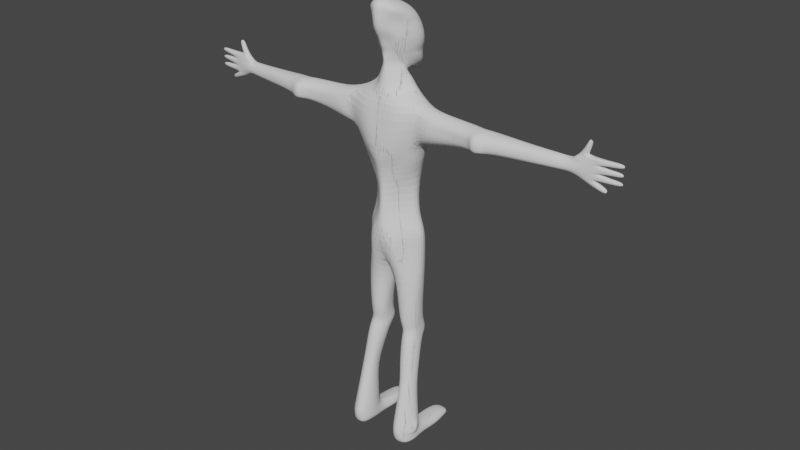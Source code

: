 # Source: cephalophage.blend  (saved by Blender 3.4.6; exported with 4.5.12 LTS)
import bpy
from mathutils import Matrix  # noqa: F401  (used for matrix-valued properties, if any)

bpy.ops.wm.read_factory_settings(use_empty=True)
scene = bpy.context.scene
scene.name = 'Scene'

# ---- collections
col_wip = bpy.data.collections.new('wip'); scene.collection.children.link(col_wip)
col_collection_2 = bpy.data.collections.new('Collection 2'); scene.collection.children.link(col_collection_2)

# ---- world
world_world = bpy.data.worlds.new('World'); scene.world = world_world
world_world.use_nodes = True; world_world.node_tree.nodes.clear()
_N = world_world.node_tree.nodes; _L = world_world.node_tree.links
n0 = _N.new('ShaderNodeOutputWorld'); n0.name = 'World Output'; n0.location = (300, 300)
n1 = _N.new('ShaderNodeBackground'); n1.name = 'Background'; n1.location = (10, 300)
n1.inputs[0].default_value = (0.05088, 0.05088, 0.05088, 1.0)
_L.new(n1.outputs[0], n0.inputs[0])
n0.is_active_output = True
world_world.color = (0.05088, 0.05088, 0.05088)
world_world.use_sun_shadow = False
world_world.sun_shadow_jitter_overblur = 0.0

# ---- meshes
me_plane = bpy.data.meshes.new('Plane')
me_plane.from_pydata([(0.6553, 0.251, 3.38), (0.6769, -0.2801, 3.459), (0.2809, -0.3084, 3.413), (0.3346, 0.2343, 3.357), (0.5168, 1.104, 3.725e-09), (0.8832, 1.104, 3.725e-09), (0.8273, 1.126, 0.1106), (0.5541, 1.113, 0.09639), (0.5349, 0.2, 9.516), (0.3756, -0.2939, 9.605), (0.5444, 0.4233, 10.87), (0.4436, -0.3285, 10.96), (0.4703, 0.1339, 11.42), (0.3579, -0.3679, 11.24), (0.241, -0.01294, 10.04), (0.2005, -0.2338, 10.21), (5.613, 0.07384, 8.497), (5.641, 0.006117, 8.481), (5.674, 0.01331, 8.56), (5.646, 0.08088, 8.578), (5.398, 0.07468, 8.904), (5.398, -0.07467, 8.904), (5.383, -0.07503, 9.093), (5.383, 0.07503, 9.093), (5.294, -0.07548, 9.244), (5.294, 0.07549, 9.244), (5.32, 0.08308, 8.759), (5.32, -0.08308, 8.759), (4.979, -0.0582, 9.243), (4.979, 0.0579, 9.241), (5.174, 0.0613, 9.263), (5.106, -0.05219, 9.409), (5.106, 0.05219, 9.409), (5.198, 0.05219, 9.359), (5.198, -0.05219, 9.359), (5.942, 0.07321, 9.156), (5.999, 0.0121, 9.156), (5.999, 0.0121, 9.244), (5.942, 0.07321, 9.244), (5.933, 0.07371, 8.956), (6.019, 0.01817, 8.956), (6.019, 0.01817, 9.044), (5.933, 0.07371, 9.044), (5.938, 0.07293, 8.758), (6.017, 0.01305, 8.758), (6.017, 0.01305, 8.842), (5.938, 0.07293, 8.842), (5.193, -0.04553, 9.593), (5.184, 0.04975, 9.567), (5.25, 0.05056, 9.536), (5.254, -0.04553, 9.571), (5.164, 0.05891, 8.658), (5.162, -0.05839, 8.664), (4.814, 0.07219, 8.815), (4.818, -0.1468, 8.827), (4.793, -0.1065, 9.078), (4.796, 0.09361, 9.074), (2.533, -0.05469, 8.824), (2.518, -0.5577, 8.816), (2.505, -0.5478, 9.166), (2.485, -0.03394, 9.218), (0.3655, 0.5276, 10.12), (0.3145, -0.2572, 10.45), (0.3907, 0.4149, 3.725e-09), (1.009, 0.4149, 3.725e-09), (0.9463, 0.4961, 0.26), (0.4604, 0.4725, 0.2699), (0.8871, -0.7814, 0.02344), (0.5083, -0.8109, 0.02838), (0.4795, -0.832, 0.3833), (0.896, -0.7767, 0.3859), (0.4338, 0.04025, 0.02638), (0.9662, 0.04025, 0.02638), (0.9255, 0.1359, 0.3167), (0.5527, 0.1112, 0.3385), (0.5416, -0.1332, 1.581), (0.4937, -0.5135, 1.694), (0.7976, -0.5219, 1.688), (0.7914, -0.1309, 1.583), (0.4633, 0.904, 0.01832), (0.9367, 0.904, 0.01832), (0.895, 0.9644, 0.2349), (0.4876, 0.9526, 0.2139), (0.4948, -0.1294, 0.4519), (5.982, 0.05078, 8.747), (0.8633, -0.0584, 7.931), (0.941, -0.2402, 0.3779), (0.3665, 0.1959, 2.846), (0.3597, -0.3275, 2.892), (0.7214, -0.3257, 2.918), (0.6827, 0.2001, 2.869), (-2.314e-08, 0.5293, 5.264), (2.314e-08, -0.5293, 5.264), (0.4909, -0.314, 5.522), (0.6693, 0.3237, 5.522), (1.311, 0.1348, 8.618), (1.156, -0.5537, 8.611), (1.066, -0.5263, 9.359), (1.193, 0.05035, 9.189), (4.554, 0.06433, 8.831), (4.551, -0.211, 8.821), (4.547, -0.166, 9.078), (4.518, 0.06361, 9.085), (5.646, 0.05268, 9.138), (5.646, -0.05268, 9.138), (5.642, -0.05268, 9.243), (5.642, 0.05268, 9.243), (5.646, 0.04995, 8.757), (5.646, -0.04995, 8.757), (5.649, -0.04995, 8.857), (5.649, 0.04995, 8.857), (5.064, -0.05845, 9.338), (5.068, 0.05281, 9.338), (5.154, 0.04615, 9.288), (5.153, -0.05897, 9.299), (5.638, 0.05004, 8.95), (5.638, -0.05004, 8.95), (5.638, -0.05004, 9.05), (5.638, 0.05004, 9.05), (5.152, -0.04544, 9.52), (5.152, 0.04544, 9.52), (5.238, 0.04544, 9.49), (5.238, -0.04544, 9.49), (0.9004, 0.2171, 8.564), (0.8645, -0.4674, 8.493), (0.7326, 0.324, 8.327), (0.7765, -0.412, 7.997), (5.195, -0.05353, 9.267), (3.122e-08, -0.7141, 7.739), (-3.473e-08, 0.7944, 8.254), (2.69e-08, -0.6155, 9.661), (-1.451e-08, 0.3319, 9.547), (-3.953e-08, 0.9044, 8.905), (2.854e-08, -0.6528, 9.381), (3.699e-08, -0.8461, 8.107), (3.433e-08, -0.7853, 11.28), (-9.274e-09, 0.2122, 11.58), (3.211e-08, -0.7346, 11.02), (2.165e-08, -0.4953, 10.48), (-2.46e-08, 0.5628, 11.18), (-3.356e-08, 0.7678, 9.933), (2.148e-08, -0.4913, 10.23), (-4.297e-09, 0.09829, 10.02), (2.925, -0.5258, 8.834), (2.922, -0.1121, 8.789), (2.89, -0.5296, 9.157), (2.859, -0.0229, 9.218), (2.607, -0.6482, 8.864), (2.602, -0.6563, 9.118), (2.82, -0.6182, 8.878), (2.797, -0.6129, 9.118), (2.688, -0.5949, 9.215), (2.662, -0.09515, 9.208), (2.706, -0.6111, 8.776), (2.721, -0.2156, 8.744), (2.685, -0.6519, 9.142), (2.723, -0.657, 8.837), (3.739, -0.3646, 8.83), (3.775, 0.01581, 8.806), (3.727, -0.3648, 9.131), (3.736, -0.005957, 9.138), (1.95, -0.01658, 8.738), (1.888, -0.4752, 8.757), (1.795, -0.4968, 9.163), (1.807, 0.01557, 9.204), (0.7408, -0.4724, 2.137), (0.4604, -0.045, 2.083), (0.3977, -0.4394, 2.158), (0.7699, -0.03136, 2.089), (0.5719, 0.3486, 2.91), (0.5474, 0.3645, 3.254), (0.4488, 0.3469, 2.897), (0.4264, 0.3663, 3.238), (0.6994, 0.3287, 3.117), (0.6963, -0.139, 3.16), (0.3502, -0.1881, 3.158), (0.3023, 0.3137, 3.06), (0.5861, 0.4157, 3.085), (0.3985, 0.3928, 3.065), (0.2322, 0.3003, 4.497), (0.1729, -0.2795, 4.501), (0.7281, -0.2792, 4.639), (0.6795, 0.3004, 4.635), (0.8544, -0.01734, 5.521), (0.4059, -0.5477, 0.06716), (5.982, 0.05078, 8.853), (1.006, -0.5477, 0.04274), (5.973, 0.04957, 8.944), (0.9818, -0.5013, 0.244), (0.3969, -0.4782, 0.4907), (5.973, 0.04957, 9.056), (0.5968, -0.01275, 9.628), (6.004, 0.05138, 9.147), (6.004, 0.05138, 9.253), (5.635, 0.04624, 8.48), (1.037, -0.1752, 9.402), (5.678, 0.0534, 8.569), (0.8715, -0.09848, 8.346), (1.217, -0.2048, 8.431), (5.294, 2.314e-07, 9.244), (4.823, -0.003624, 8.771), (4.803, 0.003624, 9.106), (4.955, 2.166e-07, 9.226), (5.163, 2.257e-07, 8.661), (5.227, -0.009607, 9.274), (0.4205, -0.4273, 11.56), (5.187, 0.004164, 9.621), (5.263, 0.004164, 9.594), (0.2751, -0.07243, 2.846), (0.781, -0.03439, 2.881), (0.0, 0.0, 5.264), (0.6381, 0.1876, 10.78), (0.4904, 0.191, 10.38), (0.2643, -0.1302, 10.18), (2.506, -0.2802, 8.711), (2.47, -0.2677, 9.291), (4.537, -0.02527, 8.767), (4.551, -0.01536, 9.131), (5.647, 2.468e-07, 9.126), (5.383, 2.353e-07, 9.093), (5.641, 2.466e-07, 9.255), (5.645, 2.468e-07, 8.742), (5.32, 2.326e-07, 8.759), (5.65, 2.47e-07, 8.871), (5.398, 2.359e-07, 8.904), (5.038, 0.0006533, 9.348), (5.211, -0.003989, 9.311), (5.086, 2.223e-07, 9.42), (5.219, 2.281e-07, 9.349), (5.638, 2.465e-07, 8.935), (5.638, 2.465e-07, 9.065), (5.137, 2.245e-07, 9.525), (5.253, 2.296e-07, 9.484), (0.4523, -0.3245, 1.636), (0.864, -0.3209, 1.642), (2.928, -0.2698, 8.714), (2.868, -0.3131, 9.263), (2.714, -0.4111, 8.713), (2.643, -0.3351, 9.295), (3.71, -0.1642, 9.197), (3.733, -0.1476, 8.741), (1.862, -0.2425, 8.571), (1.76, -0.2221, 9.336), (0.742, -0.08376, 3.425), (0.2569, -0.1262, 3.348), (0.4037, -0.2506, 2.121), (0.8504, -0.2249, 2.126), (0.2575, 0.05263, 3.093), (0.7092, 0.05483, 3.143), (0.8159, 0.01068, 4.668), (0.09047, 0.01037, 4.468), (0.4018, 0.5293, 5.421), (0.3802, -0.6415, 5.413), (0.2808, -0.5393, 7.836), (0.7, -0.8158, 3.725e-09), (0.3718, 0.6658, 8.376), (0.7, 0.04025, 0.02638), (0.7, -0.9516, 0.3475), (0.6442, 0.1029, 0.359), (0.6625, -0.05947, 0.4962), (0.2294, -0.456, 9.552), (0.608, -0.7564, 9.359), (0.1428, -0.7115, 11.26), (0.6661, 1.159, 0.002319), (0.64, 1.145, 0.1181), (0.7, 0.904, 0.01832), (0.7, 0.4149, 3.725e-09), (0.6089, 0.9506, 0.239), (0.603, 0.467, 0.299), (0.5527, -0.4034, 2.914), (0.5269, 0.2768, 2.798), (0.1717, -0.3593, 10.55), (0.2994, 0.5435, 11.06), (0.1305, 0.09858, 10.02), (0.6434, -0.5993, 1.721), (0.6695, -0.05045, 1.556), (0.2139, 0.2538, 9.478), (0.7147, 0.5939, 8.743), (0.2684, -0.7648, 8.088), (0.2968, 0.2229, 11.53), (0.1757, -0.6424, 11.06), (0.2277, 0.749, 10.01), (0.1001, -0.3438, 10.24), (0.4685, 0.3112, 3.436), (0.4645, -0.3895, 3.451), (0.6002, 0.02191, 2.072), (0.5756, -0.5087, 2.177), (0.5145, 0.3442, 2.891), (0.4838, 0.3701, 3.264), (0.4773, 0.4458, 3.066), (0.5154, -0.3137, 3.187), (0.4571, 0.43, 4.565), (0.4493, -0.409, 4.571), (0.7, -0.5477, 3.725e-09), (1.023, -0.3191, 0.04176), (0.3771, -0.3191, 0.04176), (0.7, -0.3191, 0.04176), (0.5333, -0.01984, 11.28), (0.359, -0.5834, 11.52), (3.439e-08, -0.7868, 11.59), (0.148, -0.7051, 11.59), (0.3387, -0.3309, 11.64), (1.594e-08, -0.3646, 11.77), (0.127, -0.349, 11.74), (0.3568, 0.5472, 10.49), (0.4377, -0.2756, 10.69), (2.718e-08, -0.6219, 10.82), (-3.478e-08, 0.7956, 10.38), (0.5249, 0.2633, 10.5), (0.1624, -0.4984, 10.86), (0.1945, 0.7005, 10.42), (3.039e-08, -0.6953, 11.77), (0.2197, -0.6148, 11.72), (0.386, -0.2778, 10.55), (2.553e-08, -0.584, 10.65), (-2.995e-08, 0.6853, 10.22), (0.4852, 0.2137, 10.45), (0.1662, -0.4249, 10.69), (0.1619, 0.6603, 10.26), (0.3673, 0.531, 10.39), (0.3125, 0.3134, 10.07), (0.2575, -0.2455, 10.33), (-1.893e-08, 0.4331, 9.979), (2.269e-08, -0.519, 10.37), (0.3773, 0.03042, 10.28), (0.127, -0.3592, 10.42), (0.2038, 0.4185, 10.01), (0.1502, 0.6969, 9.848), (-3.079e-08, 0.7043, 9.82), (-2.572e-08, 0.5885, 9.822), (0.1457, 0.6108, 9.85), (0.3879, 0.1339, 9.862), (0.2881, -0.2639, 9.907), (2.131e-08, -0.4876, 10.05), (-1.212e-08, 0.2773, 9.836), (0.44, -0.06787, 9.925), (0.1565, -0.4499, 9.933), (0.1799, 0.2775, 9.836), (0.4737, -0.7856, 0.6346), (0.8926, -0.7321, 0.5429), (0.4965, -0.1277, 0.7592), (0.9172, -0.2045, 0.6032), (1.01, -0.4461, 0.6749), (0.4044, -0.4602, 0.6371), (0.6882, -0.9055, 0.6158), (0.6684, -0.05111, 0.7733), (1.043, -0.4894, 0.3575), (0.971, -0.6372, 0.3957), (0.9936, -0.3553, 0.4383), (0.9528, -0.5814, 0.5401), (0.9959, -0.3601, 0.5703), (1.069, -0.4567, 0.5594), (0.5276, 0.2221, 6.437), (0.3846, -0.2596, 6.453), (-2.022e-08, 0.4626, 6.337), (2.963e-08, -0.6779, 6.406), (0.692, -0.028, 6.345), (0.286, 0.3251, 6.389), (0.1645, -0.5, 6.44), (5.338, 0.07526, 9.169), (6.007, 0.003445, 9.2), (5.934, 0.08187, 9.2), (5.338, -0.07526, 9.169), (4.876, 0.07392, 9.152), (4.882, -0.1266, 9.152), (5.644, -0.06456, 9.191), (5.644, 0.06456, 9.191), (4.879, 0.001812, 9.166), (6.046, 0.05385, 9.2), (6.031, 0.002946, 8.8), (5.924, 0.08303, 8.8), (5.359, 0.07888, 8.832), (5.359, -0.07888, 8.832), (4.99, 0.06053, 8.736), (5.003, -0.09002, 8.747), (5.647, -0.0645, 8.807), (5.647, 0.0645, 8.807), (4.993, -0.001812, 8.716), (6.037, 0.05341, 8.8), (5.229, -0.05115, 9.6), (5.66, 0.0003175, 8.521), (5.6, 0.09378, 8.553), (5.198, 0.07184, 9.087), (5.123, 0.06829, 9.234), (5.127, -0.08746, 9.232), (5.096, -0.1248, 9.086), (5.214, 0.06967, 8.878), (5.113, -0.1277, 8.864), (5.27, 0.07232, 8.729), (5.109, -0.08815, 9.274), (5.242, -0.08723, 8.71), (5.092, 0.05886, 9.285), (5.216, 0.05963, 9.559), (5.102, 0.06928, 9.316), (5.1, -0.07617, 9.316), (5.152, 0.07523, 9.384), (5.152, -0.07523, 9.384), (5.195, 0.06177, 9.505), (5.195, -0.06177, 9.505), (5.668, 0.05098, 8.521), (5.225, -0.01116, 9.628), (5.11, -0.1009, 9.16), (5.179, 0.06857, 9.163), (5.177, -0.1075, 8.787), (5.242, 0.071, 8.803), (6.031, 0.01035, 9.0), (5.921, 0.08153, 9.0), (0.7183, 0.3422, 9.159), (1.252, 0.09258, 8.904), (1.26, -0.6195, 8.963), (5.39, -0.07485, 8.999), (5.39, 0.07486, 8.999), (4.819, -0.1777, 8.951), (4.807, 0.1044, 8.945), (2.463, -0.5459, 9.003), (2.49, -0.01674, 9.033), (4.558, -0.2068, 8.96), (4.53, 0.09925, 8.953), (5.638, -0.06504, 9.0), (5.638, 0.06504, 9.0), (-3.02e-08, 0.6909, 9.147), (2.933, -0.5669, 8.989), (2.901, -0.002362, 8.982), (2.578, -0.6599, 8.985), (2.846, -0.6289, 8.997), (2.702, -0.6829, 8.988), (2.688, -0.03383, 9.0), (3.727, -0.3845, 8.976), (3.715, 0.04844, 8.968), (1.842, -0.486, 8.96), (1.879, -0.0005088, 8.971), (6.031, 0.04977, 9.0), (0.6243, 0.5029, 9.1), (5.105, -0.1263, 8.975), (5.206, 0.07076, 8.983), (5.399, 0.06036, 8.582), (5.399, -0.06036, 8.582), (5.482, -0.05693, 8.665), (5.482, 0.05693, 8.665), (5.491, 2.4e-07, 8.673), (5.39, 2.356e-07, 8.574), (5.441, 0.07123, 8.624), (5.441, -0.07123, 8.624), (5.024, 0.05536, 9.29), (4.996, 0.0003268, 9.287), (5.021, -0.05832, 9.29), (0.5401, 0.2154, 7.261), (0.2786, -0.3425, 7.196), (-1.832e-08, 0.4191, 7.264), (2.631e-08, -0.602, 7.05), (0.5766, -0.05068, 7.195), (0.3708, 0.4019, 7.325), (0.1526, -0.4731, 7.138), (0.5537, -0.3198, 6.004), (-2.168e-08, 0.496, 5.8), (3.171e-08, -0.7255, 5.877), (0.8896, -0.03951, 5.961), (0.3439, 0.4272, 5.905), (0.3203, -0.6738, 5.942), (0.7105, 0.2565, 6.005)], [], [(458, 455, 92, 252), (413, 53, 99, 417), (201, 56, 102, 217), (412, 55, 101, 416), (200, 54, 100, 216), (430, 161, 95, 408), (242, 164, 98, 195), (71, 295, 83, 74), (429, 163, 97, 409), (241, 162, 96, 198), (339, 342, 234, 77), (335, 332, 9, 191), (337, 331, 8, 276), (205, 298, 13, 297), (279, 12, 10, 272), (316, 313, 62, 212), (292, 252, 92, 180), (250, 210, 91, 179), (318, 319, 61, 281), (291, 251, 94, 182), (124, 96, 409, 97), (249, 183, 93, 181), (246, 234, 78, 168), (285, 166, 87, 270), (2, 180, 250, 244), (345, 340, 75, 275), (286, 274, 77, 165), (7, 4, 79, 82), (264, 7, 82, 267), (5, 6, 81, 80), (344, 339, 77, 274), (82, 79, 63, 66), (267, 82, 66, 268), (80, 81, 65, 64), (263, 5, 80, 265), (198, 197, 123, 95), (408, 95, 123, 407), (257, 69, 68, 254), (400, 392, 48, 206), (378, 369, 44, 84), (431, 405, 40, 187), (368, 360, 36, 192), (450, 85, 126, 447), (399, 380, 17, 194), (278, 134, 128, 253), (383, 391, 30, 25), (199, 204, 127, 24), (111, 445, 389, 394), (265, 80, 64, 266), (278, 124, 97, 261), (195, 98, 8, 191), (189, 184, 68, 69), (188, 70, 67, 186), (264, 6, 5, 263), (261, 97, 9, 260), (340, 343, 233, 75), (434, 413, 56, 382), (258, 74, 83, 259), (433, 410, 22, 385), (377, 200, 53, 373), (404, 373, 53, 386), (403, 372, 21, 387), (402, 383, 25, 359), (401, 362, 24, 384), (293, 296, 294, 186), (367, 363, 56, 201), (218, 104, 22, 219), (365, 105, 24, 362), (220, 106, 25, 199), (366, 103, 23, 359), (221, 108, 27, 222), (375, 109, 21, 372), (223, 110, 20, 224), (376, 107, 26, 371), (225, 112, 443, 444), (393, 113, 30, 391), (226, 114, 127, 204), (28, 384, 389, 445), (227, 32, 112, 225), (395, 33, 113, 393), (228, 34, 114, 226), (396, 31, 111, 394), (104, 218, 192, 36), (105, 365, 360, 37), (106, 220, 193, 38), (103, 366, 361, 35), (42, 118, 230, 190), (39, 115, 419, 406), (41, 190, 230, 117), (42, 406, 419, 118), (229, 116, 21, 224), (418, 117, 22, 410), (230, 118, 23, 219), (419, 115, 20, 411), (108, 221, 84, 44), (109, 375, 369, 45), (110, 223, 185, 46), (107, 376, 370, 43), (231, 120, 32, 227), (397, 121, 33, 395), (232, 122, 34, 228), (398, 119, 31, 396), (206, 48, 120, 231), (392, 49, 121, 397), (207, 50, 122, 232), (379, 47, 119, 398), (40, 116, 229, 187), (41, 117, 418, 405), (238, 152, 60, 215), (240, 216, 100, 157), (324, 321, 15, 213), (300, 262, 13, 298), (326, 320, 14, 273), (64, 65, 73, 72), (268, 66, 74, 258), (66, 63, 71, 74), (245, 167, 88, 208), (197, 124, 126, 85), (266, 64, 72, 256), (325, 323, 141, 282), (432, 277, 132, 420), (317, 314, 138, 271), (262, 135, 137, 280), (336, 333, 130, 260), (277, 123, 125, 255), (428, 417, 99, 158), (427, 416, 101, 159), (414, 58, 147, 423), (426, 422, 144, 154), (237, 235, 143, 153), (239, 160, 146, 236), (425, 424, 150, 155), (421, 145, 150, 424), (151, 59, 148, 155), (153, 143, 149, 156), (58, 153, 156, 147), (145, 151, 155, 150), (423, 425, 155, 148), (214, 237, 153, 58), (415, 426, 154, 57), (236, 146, 152, 238), (217, 102, 160, 239), (421, 427, 159, 145), (422, 428, 158, 144), (235, 240, 157, 143), (214, 58, 162, 241), (414, 59, 163, 429), (215, 60, 164, 242), (415, 57, 161, 430), (248, 243, 1, 174), (173, 90, 169, 177), (247, 244, 3, 176), (290, 284, 2, 175), (233, 76, 167, 245), (275, 75, 166, 285), (209, 246, 168, 90), (451, 255, 125, 446), (269, 286, 165, 89), (176, 3, 172, 178), (270, 87, 171, 287), (289, 288, 170, 177), (87, 176, 178, 171), (283, 0, 170, 288), (269, 290, 175, 88), (208, 247, 176, 87), (0, 173, 177, 170), (209, 248, 174, 89), (243, 249, 181, 1), (287, 289, 177, 169), (244, 250, 179, 3), (284, 292, 180, 2), (343, 338, 76, 233), (342, 341, 78, 234), (0, 182, 249, 243), (90, 173, 248, 209), (88, 175, 247, 208), (89, 165, 246, 209), (75, 233, 245, 166), (175, 2, 244, 247), (173, 0, 243, 248), (59, 215, 242, 163), (57, 214, 241, 161), (144, 158, 240, 235), (101, 217, 239, 159), (145, 236, 238, 151), (57, 154, 237, 214), (159, 239, 236, 145), (154, 144, 235, 237), (123, 197, 85, 125), (166, 245, 208, 87), (320, 324, 213, 14), (158, 99, 216, 240), (151, 238, 215, 59), (439, 222, 27, 437), (49, 207, 232, 121), (47, 206, 231, 119), (121, 232, 228, 33), (119, 231, 227, 31), (440, 203, 51, 435), (185, 223, 109, 45), (84, 221, 107, 43), (117, 230, 219, 22), (115, 229, 224, 20), (39, 187, 229, 115), (193, 220, 105, 37), (192, 218, 103, 35), (33, 228, 226, 113), (31, 227, 225, 111), (113, 226, 204, 30), (111, 225, 444, 445), (109, 223, 224, 21), (107, 221, 222, 26), (105, 220, 199, 24), (103, 218, 219, 23), (438, 26, 222, 439), (436, 52, 203, 440), (364, 367, 201, 55), (374, 54, 200, 377), (283, 291, 182, 0), (83, 295, 184, 189), (294, 72, 73, 86), (97, 195, 191, 9), (25, 30, 204, 199), (381, 399, 194, 16), (446, 125, 85, 450), (361, 368, 192, 35), (406, 431, 187, 39), (370, 378, 84, 43), (379, 400, 206, 47), (96, 124, 197, 198), (165, 77, 234, 246), (182, 94, 183, 249), (180, 92, 210, 250), (319, 316, 212, 61), (12, 297, 211, 10), (331, 335, 191, 8), (161, 241, 198, 95), (163, 242, 195, 97), (53, 200, 216, 99), (55, 201, 217, 101), (68, 184, 293, 254), (254, 293, 186, 67), (3, 179, 291, 283), (1, 181, 292, 284), (171, 178, 289, 287), (3, 283, 288, 172), (89, 174, 290, 269), (178, 172, 288, 289), (88, 167, 286, 269), (90, 270, 287, 169), (78, 275, 285, 168), (448, 129, 255, 451), (174, 1, 284, 290), (332, 336, 260, 9), (13, 262, 280, 11), (313, 317, 271, 62), (407, 123, 277, 432), (132, 277, 255, 129), (321, 325, 282, 15), (63, 266, 256, 71), (322, 326, 273, 142), (299, 135, 262, 300), (65, 268, 258, 73), (184, 295, 296, 293), (133, 261, 260, 130), (7, 264, 263, 4), (134, 278, 261, 133), (73, 258, 259, 86), (124, 278, 253, 126), (79, 265, 266, 63), (70, 257, 254, 67), (4, 263, 265, 79), (81, 267, 268, 65), (338, 344, 274, 76), (6, 264, 267, 81), (341, 345, 275, 78), (167, 76, 274, 286), (179, 91, 251, 291), (168, 285, 270, 90), (315, 318, 281, 140), (136, 279, 272, 139), (334, 337, 276, 131), (181, 93, 252, 292), (86, 188, 186, 294), (296, 295, 71, 256), (453, 458, 252, 93), (297, 12, 301, 205), (297, 13, 11, 211), (136, 302, 303, 279), (294, 296, 256, 72), (139, 272, 310, 307), (279, 303, 301, 12), (10, 211, 308, 304), (280, 137, 306, 309), (211, 11, 305, 308), (11, 280, 309, 305), (272, 10, 304, 310), (205, 312, 300, 298), (302, 311, 312, 303), (299, 300, 312, 311), (307, 310, 318, 315), (205, 301, 303, 312), (304, 308, 316, 319), (309, 306, 314, 317), (308, 305, 313, 316), (305, 309, 317, 313), (281, 326, 330, 327), (310, 304, 319, 318), (61, 212, 324, 320), (271, 138, 323, 325), (62, 271, 325, 321), (212, 62, 321, 324), (328, 327, 330, 329), (326, 322, 329, 330), (140, 281, 327, 328), (142, 273, 337, 334), (281, 61, 320, 326), (14, 213, 335, 331), (282, 141, 333, 336), (213, 15, 332, 335), (15, 282, 336, 332), (273, 14, 331, 337), (69, 257, 344, 338), (70, 188, 346, 347), (189, 69, 338, 343), (83, 189, 343, 340), (86, 259, 345, 341), (259, 83, 340, 345), (342, 339, 349, 351), (346, 348, 350, 351), (347, 346, 351, 349), (188, 86, 348, 346), (86, 341, 350, 348), (339, 70, 347, 349), (341, 342, 351, 350), (257, 70, 339, 344), (447, 452, 358, 353), (454, 354, 357, 457), (459, 352, 356, 456), (457, 357, 352, 459), (456, 356, 353, 453), (452, 449, 355, 358), (38, 193, 368, 361), (28, 202, 367, 364), (361, 366, 106, 38), (360, 365, 104, 36), (106, 366, 359, 25), (104, 365, 362, 22), (202, 29, 363, 367), (385, 22, 362, 401), (382, 402, 359, 23), (193, 37, 360, 368), (46, 185, 378, 370), (52, 374, 377, 203), (370, 376, 110, 46), (369, 375, 108, 44), (110, 376, 371, 20), (108, 375, 372, 27), (390, 27, 372, 403), (388, 51, 373, 404), (203, 377, 373, 51), (185, 45, 369, 378), (26, 388, 404, 371), (52, 390, 403, 374), (56, 363, 402, 382), (55, 385, 401, 364), (50, 207, 400, 379), (19, 196, 399, 381), (40, 405, 418, 116), (441, 388, 26, 438), (50, 379, 398, 122), (48, 392, 397, 120), (122, 398, 396, 34), (120, 397, 395, 32), (34, 396, 394, 114), (32, 395, 393, 112), (114, 394, 389, 127), (442, 390, 52, 436), (435, 51, 388, 441), (437, 27, 390, 442), (364, 401, 384, 28), (363, 29, 383, 402), (374, 403, 387, 54), (371, 404, 386, 20), (412, 433, 385, 55), (411, 434, 382, 23), (24, 127, 389, 384), (443, 112, 393, 391), (196, 18, 380, 399), (207, 49, 392, 400), (20, 386, 434, 411), (54, 387, 433, 412), (8, 407, 432, 276), (42, 190, 431, 406), (60, 415, 430, 164), (58, 414, 429, 162), (146, 160, 428, 422), (143, 157, 427, 421), (60, 152, 426, 415), (147, 156, 425, 423), (143, 421, 424, 149), (156, 149, 424, 425), (152, 146, 422, 426), (59, 414, 423, 148), (157, 100, 416, 427), (160, 102, 417, 428), (276, 432, 420, 131), (118, 419, 411, 23), (116, 418, 410, 21), (387, 21, 410, 433), (386, 53, 413, 434), (190, 41, 405, 431), (98, 408, 407, 8), (162, 429, 409, 96), (164, 430, 408, 98), (54, 412, 416, 100), (56, 413, 417, 102), (18, 437, 442, 380), (16, 435, 441, 381), (380, 442, 436, 17), (381, 441, 438, 19), (17, 436, 440, 194), (19, 438, 439, 196), (194, 440, 435, 16), (196, 439, 437, 18), (391, 383, 29, 443), (445, 444, 202, 28), (444, 443, 29, 202), (253, 128, 449, 452), (126, 253, 452, 447), (354, 448, 451, 357), (352, 446, 450, 356), (357, 451, 446, 352), (356, 450, 447, 353), (183, 456, 453, 93), (251, 457, 459, 94), (94, 459, 456, 183), (91, 454, 457, 251), (353, 358, 458, 453), (358, 355, 455, 458)])
me_plane.update()
me_plane_001 = bpy.data.meshes.new('Plane.001')
me_plane_001.from_pydata([(0.251, -0.6553, 3.38), (-0.2801, -0.6769, 3.459), (-0.3084, -0.2809, 3.413), (0.2343, -0.3346, 3.357), (1.104, -0.5168, 3.725e-09), (1.104, -0.8832, 3.725e-09), (1.126, -0.8273, 0.1106), (1.113, -0.5541, 0.09639), (0.2, -0.5349, 9.516), (-0.2939, -0.3756, 9.605), (0.4233, -0.5444, 10.87), (-0.3285, -0.4436, 10.96), (0.1339, -0.4703, 11.42), (-0.3679, -0.3579, 11.24), (-0.01294, -0.241, 10.04), (-0.2338, -0.2005, 10.21), (0.07384, -5.613, 8.497), (0.006117, -5.641, 8.481), (0.01331, -5.674, 8.56), (0.08088, -5.646, 8.578), (0.07467, -5.398, 8.904), (-0.07467, -5.398, 8.904), (-0.07503, -5.383, 9.093), (0.07503, -5.383, 9.093), (-0.07548, -5.294, 9.244), (0.07548, -5.294, 9.244), (0.08308, -5.32, 8.759), (-0.08308, -5.32, 8.759), (-0.0582, -4.979, 9.243), (0.0579, -4.979, 9.241), (0.0613, -5.174, 9.263), (-0.05219, -5.106, 9.409), (0.05219, -5.106, 9.409), (0.05219, -5.198, 9.359), (-0.05219, -5.198, 9.359), (0.07321, -5.942, 9.156), (0.0121, -5.999, 9.156), (0.0121, -5.999, 9.244), (0.07321, -5.942, 9.244), (0.07371, -5.933, 8.956), (0.01817, -6.019, 8.956), (0.01817, -6.019, 9.044), (0.07371, -5.933, 9.044), (0.07293, -5.938, 8.758), (0.01305, -6.017, 8.758), (0.01305, -6.017, 8.842), (0.07293, -5.938, 8.842), (-0.04553, -5.193, 9.593), (0.04975, -5.184, 9.567), (0.05056, -5.25, 9.536), (-0.04553, -5.254, 9.571), (0.05891, -5.164, 8.658), (-0.05839, -5.162, 8.664), (0.07219, -4.814, 8.815), (-0.1468, -4.818, 8.827), (-0.1065, -4.793, 9.078), (0.09361, -4.796, 9.074), (-0.05469, -2.533, 8.824), (-0.5577, -2.518, 8.816), (-0.5478, -2.505, 9.166), (-0.03394, -2.485, 9.218), (0.5276, -0.3655, 10.12), (-0.2572, -0.3145, 10.45), (0.4149, -0.3907, 3.725e-09), (0.4149, -1.009, 3.725e-09), (0.4961, -0.9463, 0.26), (0.4725, -0.4604, 0.2699), (-0.7814, -0.8871, 0.02344), (-0.8109, -0.5083, 0.02838), (-0.832, -0.4795, 0.3833), (-0.7767, -0.896, 0.3859), (0.04025, -0.4338, 0.02638), (0.04025, -0.9662, 0.02638), (0.1359, -0.9255, 0.3167), (0.1112, -0.5527, 0.3385), (-0.1332, -0.5416, 1.581), (-0.5135, -0.4937, 1.694), (-0.5219, -0.7976, 1.688), (-0.1309, -0.7914, 1.583), (0.904, -0.4633, 0.01832), (0.904, -0.9367, 0.01832), (0.9644, -0.895, 0.2349), (0.9526, -0.4876, 0.2139), (-0.1294, -0.4948, 0.4519), (0.05078, -5.982, 8.747), (-0.0584, -0.8633, 7.931), (-0.2402, -0.941, 0.3779), (0.1959, -0.3665, 2.846), (-0.3275, -0.3597, 2.892), (-0.3257, -0.7214, 2.918), (0.2001, -0.6827, 2.869), (0.5293, 0.0, 5.264), (-0.5293, 0.0, 5.264), (-0.314, -0.4909, 5.522), (0.3237, -0.6693, 5.522), (0.1348, -1.311, 8.618), (-0.5537, -1.156, 8.611), (-0.5263, -1.066, 9.359), (0.05035, -1.193, 9.189), (0.06433, -4.554, 8.831), (-0.211, -4.551, 8.821), (-0.166, -4.547, 9.078), (0.06361, -4.518, 9.085), (0.05268, -5.646, 9.138), (-0.05268, -5.646, 9.138), (-0.05268, -5.642, 9.243), (0.05268, -5.642, 9.243), (0.04995, -5.646, 8.757), (-0.04995, -5.646, 8.757), (-0.04995, -5.649, 8.857), (0.04995, -5.649, 8.857), (-0.05845, -5.064, 9.338), (0.05281, -5.068, 9.338), (0.04615, -5.154, 9.288), (-0.05897, -5.153, 9.299), (0.05004, -5.638, 8.95), (-0.05004, -5.638, 8.95), (-0.05004, -5.638, 9.05), (0.05004, -5.638, 9.05), (-0.04544, -5.152, 9.52), (0.04544, -5.152, 9.52), (0.04544, -5.238, 9.49), (-0.04544, -5.238, 9.49), (0.2171, -0.9004, 8.564), (-0.4674, -0.8645, 8.493), (0.324, -0.7326, 8.327), (-0.412, -0.7765, 7.997), (-0.05353, -5.195, 9.267), (-0.7141, 0.0, 7.739), (0.7944, 0.0, 8.254), (-0.6155, 0.0, 9.661), (0.3319, 0.0, 9.547), (0.9044, 0.0, 8.905), (-0.6528, 0.0, 9.381), (-0.8461, 0.0, 8.107), (-0.7853, 0.0, 11.28), (0.2122, 0.0, 11.58), (-0.7346, 0.0, 11.02), (-0.4953, 0.0, 10.48), (0.5628, 0.0, 11.18), (0.7678, 0.0, 9.933), (-0.4913, 0.0, 10.23), (0.09829, 0.0, 10.02), (-0.5258, -2.925, 8.834), (-0.1121, -2.922, 8.789), (-0.5296, -2.89, 9.157), (-0.0229, -2.859, 9.218), (-0.6482, -2.607, 8.864), (-0.6563, -2.602, 9.118), (-0.6182, -2.82, 8.878), (-0.6129, -2.797, 9.118), (-0.5949, -2.688, 9.215), (-0.09515, -2.662, 9.208), (-0.6111, -2.706, 8.776), (-0.2156, -2.721, 8.744), (-0.6519, -2.685, 9.142), (-0.657, -2.723, 8.837), (-0.3646, -3.739, 8.83), (0.01581, -3.775, 8.806), (-0.3648, -3.727, 9.131), (-0.005958, -3.736, 9.138), (-0.01658, -1.95, 8.738), (-0.4752, -1.888, 8.757), (-0.4968, -1.795, 9.163), (0.01557, -1.807, 9.204), (-0.4724, -0.7408, 2.137), (-0.045, -0.4604, 2.083), (-0.4394, -0.3977, 2.158), (-0.03136, -0.7699, 2.089), (0.3486, -0.5719, 2.91), (0.3645, -0.5474, 3.254), (0.3469, -0.4488, 2.897), (0.3663, -0.4264, 3.238), (0.3287, -0.6994, 3.117), (-0.139, -0.6963, 3.16), (-0.1881, -0.3502, 3.158), (0.3137, -0.3023, 3.06), (0.4157, -0.5861, 3.085), (0.3928, -0.3985, 3.065), (0.3003, -0.2322, 4.497), (-0.2795, -0.1729, 4.501), (-0.2792, -0.7281, 4.639), (0.3004, -0.6795, 4.635), (-0.01734, -0.8544, 5.521), (-0.5477, -0.4059, 0.06716), (0.05078, -5.982, 8.853), (-0.5477, -1.006, 0.04274), (0.04957, -5.973, 8.944), (-0.5013, -0.9818, 0.244), (-0.4782, -0.3969, 0.4907), (0.04957, -5.973, 9.056), (-0.01275, -0.5968, 9.628), (0.05138, -6.004, 9.147), (0.05138, -6.004, 9.253), (0.04624, -5.635, 8.48), (-0.1752, -1.037, 9.402), (0.0534, -5.678, 8.569), (-0.09848, -0.8715, 8.346), (-0.2048, -1.217, 8.431), (0.0, -5.294, 9.244), (-0.003624, -4.823, 8.771), (0.003624, -4.803, 9.106), (0.0, -4.955, 9.226), (0.0, -5.163, 8.661), (-0.009607, -5.227, 9.274), (-0.4273, -0.4205, 11.56), (0.004163, -5.187, 9.621), (0.004163, -5.263, 9.594), (-0.07243, -0.2751, 2.846), (-0.03439, -0.781, 2.881), (0.0, 0.0, 5.264), (0.1876, -0.6381, 10.78), (0.191, -0.4904, 10.38), (-0.1302, -0.2643, 10.18), (-0.2802, -2.506, 8.711), (-0.2677, -2.47, 9.291), (-0.02527, -4.537, 8.767), (-0.01536, -4.551, 9.131), (0.0, -5.647, 9.126), (0.0, -5.383, 9.093), (0.0, -5.641, 9.255), (0.0, -5.645, 8.742), (0.0, -5.32, 8.759), (0.0, -5.65, 8.871), (0.0, -5.398, 8.904), (0.0006531, -5.038, 9.348), (-0.003989, -5.211, 9.311), (0.0, -5.086, 9.42), (0.0, -5.219, 9.349), (0.0, -5.638, 8.935), (0.0, -5.638, 9.065), (0.0, -5.137, 9.525), (0.0, -5.253, 9.484), (-0.3245, -0.4523, 1.636), (-0.3209, -0.864, 1.642), (-0.2698, -2.928, 8.714), (-0.3131, -2.868, 9.263), (-0.4111, -2.714, 8.713), (-0.3351, -2.643, 9.295), (-0.1642, -3.71, 9.197), (-0.1476, -3.733, 8.741), (-0.2425, -1.862, 8.571), (-0.2221, -1.76, 9.336), (-0.08376, -0.742, 3.425), (-0.1262, -0.2569, 3.348), (-0.2506, -0.4037, 2.121), (-0.2249, -0.8504, 2.126), (0.05263, -0.2575, 3.093), (0.05483, -0.7092, 3.143), (0.01068, -0.8159, 4.668), (0.01037, -0.09047, 4.468), (0.5293, -0.4018, 5.421), (-0.6415, -0.3802, 5.413), (-0.5393, -0.2808, 7.836), (-0.8158, -0.7, 3.725e-09), (0.6658, -0.3718, 8.376), (0.04025, -0.7, 0.02638), (-0.9516, -0.7, 0.3475), (0.1029, -0.6442, 0.359), (-0.05947, -0.6625, 0.4962), (-0.456, -0.2294, 9.552), (-0.7564, -0.608, 9.359), (-0.7115, -0.1428, 11.26), (1.159, -0.6661, 0.002319), (1.145, -0.64, 0.1181), (0.904, -0.7, 0.01832), (0.4149, -0.7, 3.725e-09), (0.9506, -0.6089, 0.239), (0.467, -0.603, 0.299), (-0.4034, -0.5527, 2.914), (0.2768, -0.5269, 2.798), (-0.3593, -0.1717, 10.55), (0.5435, -0.2994, 11.06), (0.09858, -0.1305, 10.02), (-0.5993, -0.6434, 1.721), (-0.05045, -0.6695, 1.556), (0.2538, -0.2139, 9.478), (0.5939, -0.7147, 8.743), (-0.7648, -0.2684, 8.088), (0.2229, -0.2968, 11.53), (-0.6424, -0.1757, 11.06), (0.749, -0.2277, 10.01), (-0.3438, -0.1001, 10.24), (0.3112, -0.4685, 3.436), (-0.3895, -0.4645, 3.451), (0.02191, -0.6002, 2.072), (-0.5087, -0.5756, 2.177), (0.3442, -0.5145, 2.891), (0.3701, -0.4838, 3.264), (0.4458, -0.4773, 3.066), (-0.3137, -0.5154, 3.187), (0.43, -0.4571, 4.565), (-0.409, -0.4493, 4.571), (-0.5477, -0.7, 3.725e-09), (-0.3191, -1.023, 0.04176), (-0.3191, -0.3771, 0.04176), (-0.3191, -0.7, 0.04176), (-0.01984, -0.5333, 11.28), (-0.5834, -0.359, 11.52), (-0.7868, 0.0, 11.59), (-0.7051, -0.148, 11.59), (-0.3309, -0.3387, 11.64), (-0.3646, 0.0, 11.77), (-0.349, -0.127, 11.74), (0.5472, -0.3568, 10.49), (-0.2756, -0.4377, 10.69), (-0.6219, 0.0, 10.82), (0.7956, 0.0, 10.38), (0.2633, -0.5249, 10.5), (-0.4984, -0.1624, 10.86), (0.7005, -0.1945, 10.42), (-0.6953, 0.0, 11.77), (-0.6148, -0.2197, 11.72), (-0.2778, -0.386, 10.55), (-0.584, 0.0, 10.65), (0.6853, 0.0, 10.22), (0.2137, -0.4852, 10.45), (-0.4249, -0.1662, 10.69), (0.6603, -0.1619, 10.26), (0.531, -0.3673, 10.39), (0.3134, -0.3125, 10.07), (-0.2455, -0.2575, 10.33), (0.4331, 0.0, 9.979), (-0.519, 0.0, 10.37), (0.03042, -0.3773, 10.28), (-0.3592, -0.127, 10.42), (0.4185, -0.2038, 10.01), (0.6969, -0.1502, 9.848), (0.7043, 0.0, 9.82), (0.5885, 0.0, 9.822), (0.6108, -0.1457, 9.85), (0.1339, -0.3879, 9.862), (-0.2639, -0.2881, 9.907), (-0.4876, 0.0, 10.05), (0.2773, 0.0, 9.836), (-0.06787, -0.44, 9.925), (-0.4499, -0.1565, 9.933), (0.2775, -0.1799, 9.836), (-0.7856, -0.4737, 0.6346), (-0.7321, -0.8926, 0.5429), (-0.1277, -0.4965, 0.7592), (-0.2045, -0.9172, 0.6032), (-0.4461, -1.01, 0.6749), (-0.4602, -0.4044, 0.6371), (-0.9055, -0.6882, 0.6158), (-0.05111, -0.6684, 0.7733), (-0.4894, -1.043, 0.3575), (-0.6372, -0.971, 0.3957), (-0.3553, -0.9936, 0.4383), (-0.5814, -0.9528, 0.5401), (-0.3601, -0.9959, 0.5703), (-0.4567, -1.069, 0.5594), (0.2221, -0.5276, 6.437), (-0.2596, -0.3846, 6.453), (0.4626, 0.0, 6.337), (-0.6779, 0.0, 6.406), (-0.028, -0.692, 6.345), (0.3251, -0.286, 6.389), (-0.5, -0.1645, 6.44), (0.07526, -5.338, 9.169), (0.003444, -6.007, 9.2), (0.08187, -5.934, 9.2), (-0.07526, -5.338, 9.169), (0.07392, -4.876, 9.152), (-0.1266, -4.882, 9.152), (-0.06456, -5.644, 9.191), (0.06456, -5.644, 9.191), (0.001812, -4.879, 9.166), (0.05385, -6.046, 9.2), (0.002946, -6.031, 8.8), (0.08303, -5.924, 8.8), (0.07888, -5.359, 8.832), (-0.07888, -5.359, 8.832), (0.06053, -4.99, 8.736), (-0.09002, -5.003, 8.747), (-0.0645, -5.647, 8.807), (0.0645, -5.647, 8.807), (-0.001812, -4.993, 8.716), (0.05341, -6.037, 8.8), (-0.05115, -5.229, 9.6), (0.0003173, -5.66, 8.521), (0.09378, -5.6, 8.553), (0.07184, -5.198, 9.087), (0.06829, -5.123, 9.234), (-0.08746, -5.127, 9.232), (-0.1248, -5.096, 9.086), (0.06967, -5.214, 8.878), (-0.1277, -5.113, 8.864), (0.07232, -5.27, 8.729), (-0.08815, -5.109, 9.274), (-0.08723, -5.242, 8.71), (0.05886, -5.092, 9.285), (0.05963, -5.216, 9.559), (0.06928, -5.102, 9.316), (-0.07617, -5.1, 9.316), (0.07523, -5.152, 9.384), (-0.07523, -5.152, 9.384), (0.06177, -5.195, 9.505), (-0.06177, -5.195, 9.505), (0.05098, -5.668, 8.521), (-0.01116, -5.225, 9.628), (-0.1009, -5.11, 9.16), (0.06857, -5.179, 9.163), (-0.1075, -5.177, 8.787), (0.071, -5.242, 8.803), (0.01035, -6.031, 9.0), (0.08153, -5.921, 9.0), (0.3422, -0.7183, 9.159), (0.09258, -1.252, 8.904), (-0.6195, -1.26, 8.963), (-0.07485, -5.39, 8.999), (0.07485, -5.39, 8.999), (-0.1777, -4.819, 8.951), (0.1044, -4.807, 8.945), (-0.5459, -2.463, 9.003), (-0.01674, -2.49, 9.033), (-0.2068, -4.558, 8.96), (0.09925, -4.53, 8.953), (-0.06504, -5.638, 9.0), (0.06504, -5.638, 9.0), (0.6909, 0.0, 9.147), (-0.5669, -2.933, 8.989), (-0.002362, -2.901, 8.982), (-0.6599, -2.578, 8.985), (-0.6289, -2.846, 8.997), (-0.6829, -2.702, 8.988), (-0.03383, -2.688, 9.0), (-0.3845, -3.727, 8.976), (0.04844, -3.715, 8.968), (-0.486, -1.842, 8.96), (-0.0005089, -1.879, 8.971), (0.04977, -6.031, 9.0), (0.5029, -0.6243, 9.1), (-0.1263, -5.105, 8.975), (0.07076, -5.206, 8.983), (0.06036, -5.399, 8.582), (-0.06036, -5.399, 8.582), (-0.05693, -5.482, 8.665), (0.05693, -5.482, 8.665), (0.0, -5.491, 8.673), (0.0, -5.39, 8.574), (0.07123, -5.441, 8.624), (-0.07123, -5.441, 8.624), (0.05536, -5.024, 9.29), (0.0003265, -4.996, 9.287), (-0.05832, -5.021, 9.29), (0.2154, -0.5401, 7.261), (-0.3425, -0.2786, 7.196), (0.4191, 0.0, 7.264), (-0.602, 0.0, 7.05), (-0.05068, -0.5766, 7.195), (0.4019, -0.3708, 7.325), (-0.4731, -0.1526, 7.138), (-0.3198, -0.5537, 6.004), (0.496, 0.0, 5.8), (-0.7255, 0.0, 5.877), (-0.03951, -0.8896, 5.961), (0.4272, -0.3439, 5.905), (-0.6738, -0.3203, 5.942), (0.2565, -0.7105, 6.005)], [], [(458, 455, 92, 252), (413, 53, 99, 417), (201, 56, 102, 217), (412, 55, 101, 416), (200, 54, 100, 216), (430, 161, 95, 408), (242, 164, 98, 195), (71, 295, 83, 74), (429, 163, 97, 409), (241, 162, 96, 198), (339, 342, 234, 77), (335, 332, 9, 191), (337, 331, 8, 276), (205, 298, 13, 297), (279, 12, 10, 272), (316, 313, 62, 212), (292, 252, 92, 180), (250, 210, 91, 179), (318, 319, 61, 281), (291, 251, 94, 182), (124, 96, 409, 97), (249, 183, 93, 181), (246, 234, 78, 168), (285, 166, 87, 270), (2, 180, 250, 244), (345, 340, 75, 275), (286, 274, 77, 165), (7, 4, 79, 82), (264, 7, 82, 267), (5, 6, 81, 80), (344, 339, 77, 274), (82, 79, 63, 66), (267, 82, 66, 268), (80, 81, 65, 64), (263, 5, 80, 265), (198, 197, 123, 95), (408, 95, 123, 407), (257, 69, 68, 254), (400, 392, 48, 206), (378, 369, 44, 84), (431, 405, 40, 187), (368, 360, 36, 192), (450, 85, 126, 447), (399, 380, 17, 194), (278, 134, 128, 253), (383, 391, 30, 25), (199, 204, 127, 24), (111, 445, 389, 394), (265, 80, 64, 266), (278, 124, 97, 261), (195, 98, 8, 191), (189, 184, 68, 69), (188, 70, 67, 186), (264, 6, 5, 263), (261, 97, 9, 260), (340, 343, 233, 75), (434, 413, 56, 382), (258, 74, 83, 259), (433, 410, 22, 385), (377, 200, 53, 373), (404, 373, 53, 386), (403, 372, 21, 387), (402, 383, 25, 359), (401, 362, 24, 384), (293, 296, 294, 186), (367, 363, 56, 201), (218, 104, 22, 219), (365, 105, 24, 362), (220, 106, 25, 199), (366, 103, 23, 359), (221, 108, 27, 222), (375, 109, 21, 372), (223, 110, 20, 224), (376, 107, 26, 371), (225, 112, 443, 444), (393, 113, 30, 391), (226, 114, 127, 204), (28, 384, 389, 445), (227, 32, 112, 225), (395, 33, 113, 393), (228, 34, 114, 226), (396, 31, 111, 394), (104, 218, 192, 36), (105, 365, 360, 37), (106, 220, 193, 38), (103, 366, 361, 35), (42, 118, 230, 190), (39, 115, 419, 406), (41, 190, 230, 117), (42, 406, 419, 118), (229, 116, 21, 224), (418, 117, 22, 410), (230, 118, 23, 219), (419, 115, 20, 411), (108, 221, 84, 44), (109, 375, 369, 45), (110, 223, 185, 46), (107, 376, 370, 43), (231, 120, 32, 227), (397, 121, 33, 395), (232, 122, 34, 228), (398, 119, 31, 396), (206, 48, 120, 231), (392, 49, 121, 397), (207, 50, 122, 232), (379, 47, 119, 398), (40, 116, 229, 187), (41, 117, 418, 405), (238, 152, 60, 215), (240, 216, 100, 157), (324, 321, 15, 213), (300, 262, 13, 298), (326, 320, 14, 273), (64, 65, 73, 72), (268, 66, 74, 258), (66, 63, 71, 74), (245, 167, 88, 208), (197, 124, 126, 85), (266, 64, 72, 256), (325, 323, 141, 282), (432, 277, 132, 420), (317, 314, 138, 271), (262, 135, 137, 280), (336, 333, 130, 260), (277, 123, 125, 255), (428, 417, 99, 158), (427, 416, 101, 159), (414, 58, 147, 423), (426, 422, 144, 154), (237, 235, 143, 153), (239, 160, 146, 236), (425, 424, 150, 155), (421, 145, 150, 424), (151, 59, 148, 155), (153, 143, 149, 156), (58, 153, 156, 147), (145, 151, 155, 150), (423, 425, 155, 148), (214, 237, 153, 58), (415, 426, 154, 57), (236, 146, 152, 238), (217, 102, 160, 239), (421, 427, 159, 145), (422, 428, 158, 144), (235, 240, 157, 143), (214, 58, 162, 241), (414, 59, 163, 429), (215, 60, 164, 242), (415, 57, 161, 430), (248, 243, 1, 174), (173, 90, 169, 177), (247, 244, 3, 176), (290, 284, 2, 175), (233, 76, 167, 245), (275, 75, 166, 285), (209, 246, 168, 90), (451, 255, 125, 446), (269, 286, 165, 89), (176, 3, 172, 178), (270, 87, 171, 287), (289, 288, 170, 177), (87, 176, 178, 171), (283, 0, 170, 288), (269, 290, 175, 88), (208, 247, 176, 87), (0, 173, 177, 170), (209, 248, 174, 89), (243, 249, 181, 1), (287, 289, 177, 169), (244, 250, 179, 3), (284, 292, 180, 2), (343, 338, 76, 233), (342, 341, 78, 234), (0, 182, 249, 243), (90, 173, 248, 209), (88, 175, 247, 208), (89, 165, 246, 209), (75, 233, 245, 166), (175, 2, 244, 247), (173, 0, 243, 248), (59, 215, 242, 163), (57, 214, 241, 161), (144, 158, 240, 235), (101, 217, 239, 159), (145, 236, 238, 151), (57, 154, 237, 214), (159, 239, 236, 145), (154, 144, 235, 237), (123, 197, 85, 125), (166, 245, 208, 87), (320, 324, 213, 14), (158, 99, 216, 240), (151, 238, 215, 59), (439, 222, 27, 437), (49, 207, 232, 121), (47, 206, 231, 119), (121, 232, 228, 33), (119, 231, 227, 31), (440, 203, 51, 435), (185, 223, 109, 45), (84, 221, 107, 43), (117, 230, 219, 22), (115, 229, 224, 20), (39, 187, 229, 115), (193, 220, 105, 37), (192, 218, 103, 35), (33, 228, 226, 113), (31, 227, 225, 111), (113, 226, 204, 30), (111, 225, 444, 445), (109, 223, 224, 21), (107, 221, 222, 26), (105, 220, 199, 24), (103, 218, 219, 23), (438, 26, 222, 439), (436, 52, 203, 440), (364, 367, 201, 55), (374, 54, 200, 377), (283, 291, 182, 0), (83, 295, 184, 189), (294, 72, 73, 86), (97, 195, 191, 9), (25, 30, 204, 199), (381, 399, 194, 16), (446, 125, 85, 450), (361, 368, 192, 35), (406, 431, 187, 39), (370, 378, 84, 43), (379, 400, 206, 47), (96, 124, 197, 198), (165, 77, 234, 246), (182, 94, 183, 249), (180, 92, 210, 250), (319, 316, 212, 61), (12, 297, 211, 10), (331, 335, 191, 8), (161, 241, 198, 95), (163, 242, 195, 97), (53, 200, 216, 99), (55, 201, 217, 101), (68, 184, 293, 254), (254, 293, 186, 67), (3, 179, 291, 283), (1, 181, 292, 284), (171, 178, 289, 287), (3, 283, 288, 172), (89, 174, 290, 269), (178, 172, 288, 289), (88, 167, 286, 269), (90, 270, 287, 169), (78, 275, 285, 168), (448, 129, 255, 451), (174, 1, 284, 290), (332, 336, 260, 9), (13, 262, 280, 11), (313, 317, 271, 62), (407, 123, 277, 432), (132, 277, 255, 129), (321, 325, 282, 15), (63, 266, 256, 71), (322, 326, 273, 142), (299, 135, 262, 300), (65, 268, 258, 73), (184, 295, 296, 293), (133, 261, 260, 130), (7, 264, 263, 4), (134, 278, 261, 133), (73, 258, 259, 86), (124, 278, 253, 126), (79, 265, 266, 63), (70, 257, 254, 67), (4, 263, 265, 79), (81, 267, 268, 65), (338, 344, 274, 76), (6, 264, 267, 81), (341, 345, 275, 78), (167, 76, 274, 286), (179, 91, 251, 291), (168, 285, 270, 90), (315, 318, 281, 140), (136, 279, 272, 139), (334, 337, 276, 131), (181, 93, 252, 292), (86, 188, 186, 294), (296, 295, 71, 256), (453, 458, 252, 93), (297, 12, 301, 205), (297, 13, 11, 211), (136, 302, 303, 279), (294, 296, 256, 72), (139, 272, 310, 307), (279, 303, 301, 12), (10, 211, 308, 304), (280, 137, 306, 309), (211, 11, 305, 308), (11, 280, 309, 305), (272, 10, 304, 310), (205, 312, 300, 298), (302, 311, 312, 303), (299, 300, 312, 311), (307, 310, 318, 315), (205, 301, 303, 312), (304, 308, 316, 319), (309, 306, 314, 317), (308, 305, 313, 316), (305, 309, 317, 313), (281, 326, 330, 327), (310, 304, 319, 318), (61, 212, 324, 320), (271, 138, 323, 325), (62, 271, 325, 321), (212, 62, 321, 324), (328, 327, 330, 329), (326, 322, 329, 330), (140, 281, 327, 328), (142, 273, 337, 334), (281, 61, 320, 326), (14, 213, 335, 331), (282, 141, 333, 336), (213, 15, 332, 335), (15, 282, 336, 332), (273, 14, 331, 337), (69, 257, 344, 338), (70, 188, 346, 347), (189, 69, 338, 343), (83, 189, 343, 340), (86, 259, 345, 341), (259, 83, 340, 345), (342, 339, 349, 351), (346, 348, 350, 351), (347, 346, 351, 349), (188, 86, 348, 346), (86, 341, 350, 348), (339, 70, 347, 349), (341, 342, 351, 350), (257, 70, 339, 344), (447, 452, 358, 353), (454, 354, 357, 457), (459, 352, 356, 456), (457, 357, 352, 459), (456, 356, 353, 453), (452, 449, 355, 358), (38, 193, 368, 361), (28, 202, 367, 364), (361, 366, 106, 38), (360, 365, 104, 36), (106, 366, 359, 25), (104, 365, 362, 22), (202, 29, 363, 367), (385, 22, 362, 401), (382, 402, 359, 23), (193, 37, 360, 368), (46, 185, 378, 370), (52, 374, 377, 203), (370, 376, 110, 46), (369, 375, 108, 44), (110, 376, 371, 20), (108, 375, 372, 27), (390, 27, 372, 403), (388, 51, 373, 404), (203, 377, 373, 51), (185, 45, 369, 378), (26, 388, 404, 371), (52, 390, 403, 374), (56, 363, 402, 382), (55, 385, 401, 364), (50, 207, 400, 379), (19, 196, 399, 381), (40, 405, 418, 116), (441, 388, 26, 438), (50, 379, 398, 122), (48, 392, 397, 120), (122, 398, 396, 34), (120, 397, 395, 32), (34, 396, 394, 114), (32, 395, 393, 112), (114, 394, 389, 127), (442, 390, 52, 436), (435, 51, 388, 441), (437, 27, 390, 442), (364, 401, 384, 28), (363, 29, 383, 402), (374, 403, 387, 54), (371, 404, 386, 20), (412, 433, 385, 55), (411, 434, 382, 23), (24, 127, 389, 384), (443, 112, 393, 391), (196, 18, 380, 399), (207, 49, 392, 400), (20, 386, 434, 411), (54, 387, 433, 412), (8, 407, 432, 276), (42, 190, 431, 406), (60, 415, 430, 164), (58, 414, 429, 162), (146, 160, 428, 422), (143, 157, 427, 421), (60, 152, 426, 415), (147, 156, 425, 423), (143, 421, 424, 149), (156, 149, 424, 425), (152, 146, 422, 426), (59, 414, 423, 148), (157, 100, 416, 427), (160, 102, 417, 428), (276, 432, 420, 131), (118, 419, 411, 23), (116, 418, 410, 21), (387, 21, 410, 433), (386, 53, 413, 434), (190, 41, 405, 431), (98, 408, 407, 8), (162, 429, 409, 96), (164, 430, 408, 98), (54, 412, 416, 100), (56, 413, 417, 102), (18, 437, 442, 380), (16, 435, 441, 381), (380, 442, 436, 17), (381, 441, 438, 19), (17, 436, 440, 194), (19, 438, 439, 196), (194, 440, 435, 16), (196, 439, 437, 18), (391, 383, 29, 443), (445, 444, 202, 28), (444, 443, 29, 202), (253, 128, 449, 452), (126, 253, 452, 447), (354, 448, 451, 357), (352, 446, 450, 356), (357, 451, 446, 352), (356, 450, 447, 353), (183, 456, 453, 93), (251, 457, 459, 94), (94, 459, 456, 183), (91, 454, 457, 251), (353, 358, 458, 453), (358, 355, 455, 458)])
me_plane_001.update()
arm_armature = bpy.data.armatures.new('Armature')  # bones are not reproduced

# ---- objects
ob_cephalophage = bpy.data.objects.new('cephalophage', me_plane)
ob_armature = bpy.data.objects.new('armature', arm_armature)
ob_cephalophage_001 = bpy.data.objects.new('cephalophage.001', me_plane_001)

# ---- transforms, parenting, visibility, modifiers, constraints
ob_cephalophage.location = (0.0, 0.0, 0.0)
_m = ob_cephalophage.modifiers.new('Mirror', 'MIRROR')
_m.use_clip = True
_m = ob_cephalophage.modifiers.new('Subdivision', 'SUBSURF')
ob_armature.location = (0.0, 0.0, 0.0)
ob_armature.show_in_front = True
ob_cephalophage_001.location = (0.0, 0.0, 0.0)
ob_cephalophage_001.rotation_euler = (0.0, -0.0, 1.571)
_vg = ob_cephalophage_001.vertex_groups.new(name='arm.r')
for _i, _w in zip([8, 9, 14, 57, 58, 59, 60, 85, 95, 96, 97, 98, 123, 124, 125, 126, 128, 129, 130, 131, 132, 133, 134, 142, 143, 144, 145, 146, 147, 148, 149, 150, 151, 152, 153, 154, 155, 156, 161, 162, 163, 164, 191, 195, 197, 198, 214, 215, 235, 236, 237, 238, 241, 242, 253, 255, 260, 261, 273, 276, 277, 278, 322, 331, 332, 334, 335, 337, 407, 408, 409, 414, 415, 420, 421, 422, 423, 424, 425, 426, 429, 430, 432, 446, 448, 451], [0.5877, 0.2116, 0.02287, 0.9273, 0.9215, 0.9277, 0.9816, 0.2061, 0.9727, 0.9363, 0.9293, 0.9788, 0.8425, 0.7241, 0.2653, 0.1617, 0.002149, 0.1749, 0.08725, 0.1839, 0.3444, 0.2456, 0.1177, 0.03328, 0.07677, 0.01026, 0.08508, 0.07529, 0.7152, 0.7226, 0.304, 0.3242, 0.5693, 0.8474, 0.5465, 0.3198, 0.5294, 0.5256, 0.9949, 0.9925, 0.9938, 0.9981, 0.352, 0.9271, 0.7298, 0.9373, 0.9542, 0.977, 0.03768, 0.0681, 0.6779, 0.8221, 0.9923, 0.9963, 0.02215, 0.2199, 0.1285, 0.618, 0.02826, 0.2534, 0.6773, 0.2077, 0.007589, 0.118, 0.0329, 0.07382, 0.08414, 0.07597, 0.9091, 0.9907, 0.973, 0.949, 0.9792, 0.3502, 0.05096, 0.05672, 0.7501, 0.2706, 0.5195, 0.7816, 0.9956, 0.9983, 0.7096, 0.0145, 0.01123, 0.01739]): _vg.add([_i], _w, 'REPLACE')
_vg = ob_cephalophage_001.vertex_groups.new(name='forearm.r')
for _i, _w in zip([28, 29, 53, 54, 55, 56, 57, 58, 59, 99, 100, 101, 102, 143, 144, 145, 146, 147, 148, 149, 150, 151, 152, 153, 154, 155, 156, 157, 158, 159, 160, 200, 201, 202, 214, 216, 217, 235, 236, 237, 238, 239, 240, 363, 364, 367, 373, 374, 377, 382, 385, 386, 387, 412, 413, 414, 416, 417, 421, 422, 423, 424, 425, 426, 427, 428, 433, 434], [0.05689, 0.06894, 0.8734, 0.8995, 0.8832, 0.852, 0.07261, 0.07838, 0.07219, 0.9961, 0.9976, 0.9978, 0.9968, 0.9232, 0.9699, 0.9149, 0.9247, 0.2848, 0.2773, 0.696, 0.6758, 0.4307, 0.1526, 0.4535, 0.6802, 0.4706, 0.4744, 0.9989, 0.9995, 0.9986, 0.9985, 0.9111, 0.896, 0.08621, 0.04108, 0.9972, 0.9966, 0.9562, 0.9319, 0.3221, 0.1779, 0.9985, 0.9992, 0.2717, 0.2743, 0.3246, 0.1601, 0.1122, 0.1772, 0.0322, 0.05116, 0.04945, 0.03769, 0.9432, 0.9403, 0.05084, 0.9985, 0.9973, 0.949, 0.9433, 0.2499, 0.7293, 0.4804, 0.2184, 0.9988, 0.999, 0.08355, 0.06278]): _vg.add([_i], _w, 'REPLACE')
_vg = ob_cephalophage_001.vertex_groups.new(name='hand.index.r.0')
for _i, _w in zip([22, 23, 24, 25, 30, 38, 103, 104, 105, 106, 113, 114, 127, 199, 204, 218, 219, 220, 226, 359, 362, 365, 366, 382, 383, 384, 385, 401, 402, 410, 411, 434], [0.728, 0.3181, 0.9233, 0.8974, 0.2088, 0.06677, 0.2178, 0.03826, 0.4966, 0.9067, 0.07681, 0.08102, 0.3226, 0.9503, 0.4641, 0.06288, 0.5186, 0.8696, 0.1468, 0.8781, 0.9204, 0.1121, 0.7911, 0.07727, 0.01881, 0.05976, 0.0184, 0.05185, 0.09013, 0.09004, 0.03119, 0.008715]): _vg.add([_i], _w, 'REPLACE')
_vg = ob_cephalophage_001.vertex_groups.new(name='hand.index.r.1')
for _i, _w in zip([22, 23, 35, 36, 37, 38, 103, 104, 105, 106, 192, 193, 218, 219, 220, 360, 361, 365, 366, 368], [0.00577, 0.002713, 0.9802, 1.002, 0.9817, 0.9329, 0.7717, 0.9486, 0.5028, 0.08899, 1.013, 1.04, 0.9238, 0.1219, 0.1297, 1.007, 0.9953, 0.8863, 0.1977, 1.0]): _vg.add([_i], _w, 'REPLACE')
_vg = ob_cephalophage_001.vertex_groups.new(name='hand.middle.r.0')
for _i, _w in zip([20, 21, 22, 23, 219, 224, 359, 362, 371, 372, 382, 386, 387, 402, 404, 410, 411, 433, 434], [0.1554, 0.1583, 0.1935, 0.5958, 0.2145, 0.08405, 0.08321, 0.00946, 0.00648, 0.0115, 0.1767, 0.1368, 0.00925, 0.06872, 0.03072, 0.7791, 0.8186, 0.05663, 0.4305]): _vg.add([_i], _w, 'REPLACE')
_vg = ob_cephalophage_001.vertex_groups.new(name='hand.middle.r.1')
for _i, _w in zip([20, 39, 40, 41, 42, 115, 116, 117, 118, 187, 190, 219, 224, 229, 230, 405, 406, 418, 419, 431], [0.0137, 0.9985, 0.9998, 0.9997, 0.9983, 0.9686, 0.9819, 0.9731, 0.9676, 1.001, 1.001, 0.1278, 0.1338, 0.9722, 0.9664, 1.0, 0.9999, 0.9869, 0.9758, 1.0]): _vg.add([_i], _w, 'REPLACE')
_vg = ob_cephalophage_001.vertex_groups.new(name='hand.ring.r.0')
for _i, _w in zip([20, 21, 26, 27, 222, 224, 371, 372, 386, 388, 390, 403, 404, 410, 411, 437, 438, 439, 441], [0.7489, 0.753, 0.7325, 0.7292, 0.6915, 0.6347, 0.8723, 0.8597, 0.04616, 0.09405, 0.08265, 0.037, 0.06279, 0.08835, 0.09528, 0.0615, 0.04218, 0.04662, 0.02477]): _vg.add([_i], _w, 'REPLACE')
_vg = ob_cephalophage_001.vertex_groups.new(name='hand.ring.r.1')
for _i, _w in zip([20, 21, 43, 44, 45, 46, 84, 107, 108, 109, 110, 185, 221, 222, 223, 224, 369, 370, 375, 376, 378], [0.01228, 0.01043, 0.9981, 0.9997, 0.9991, 0.9979, 1.001, 0.9776, 0.9869, 0.9797, 0.9747, 1.001, 0.985, 0.07757, 0.975, 0.1287, 1.0, 0.9998, 0.9874, 0.9775, 1.0]): _vg.add([_i], _w, 'REPLACE')
_vg = ob_cephalophage_001.vertex_groups.new(name='hand.pinky.r.0')
for _i, _w in zip([16, 17, 26, 27, 51, 52, 53, 54, 200, 203, 222, 371, 372, 373, 374, 377, 382, 385, 386, 387, 388, 390, 402, 403, 404, 433, 434, 435, 436, 437, 438, 440, 441, 442], [0.02845, 0.02817, 0.1557, 0.1512, 0.9604, 0.9938, 0.1102, 0.08262, 0.0796, 0.9812, 0.08602, 0.05852, 0.06919, 0.8131, 0.8575, 0.8036, 0.09301, 0.0712, 0.6864, 0.749, 0.884, 0.8864, 0.02059, 0.9102, 0.8847, 0.2711, 0.2487, 0.8208, 0.8062, 0.03193, 0.05679, 0.92, 0.198, 0.2018]): _vg.add([_i], _w, 'REPLACE')
_vg = ob_cephalophage_001.vertex_groups.new(name='hand.pinky.r.1')
for _i, _w in zip([16, 17, 18, 19, 26, 27, 194, 196, 222, 380, 381, 399, 435, 436, 437, 438, 439, 440, 441, 442], [0.959, 0.9604, 0.9967, 0.9926, 0.08214, 0.09011, 1.025, 1.003, 0.1386, 1.012, 0.9917, 1.0, 0.1683, 0.1889, 0.8942, 0.893, 0.9231, 0.07645, 0.7626, 0.7812]): _vg.add([_i], _w, 'REPLACE')
_vg = ob_cephalophage_001.vertex_groups.new(name='hand.thumb.r.0')
for _i, _w in zip([24, 25, 28, 29, 30, 31, 32, 33, 34, 55, 56, 111, 112, 113, 114, 127, 199, 201, 202, 204, 225, 226, 227, 228, 362, 363, 364, 367, 382, 383, 384, 385, 386, 387, 389, 391, 393, 394, 395, 396, 401, 402, 403, 412, 413, 433, 434, 443, 444, 445], [0.07202, 0.07032, 0.9249, 0.9053, 0.7129, 0.08378, 0.08712, 0.1149, 0.1149, 0.1098, 0.1367, 0.8888, 0.868, 0.7636, 0.7634, 0.6168, 0.0105, 0.09897, 0.8988, 0.4504, 0.8858, 0.6291, 0.07849, 0.1182, 0.006488, 0.693, 0.7074, 0.6609, 0.5999, 0.916, 0.9267, 0.8223, 0.06532, 0.162, 0.9556, 0.9356, 0.8612, 0.8676, 0.1019, 0.101, 0.9216, 0.8016, 0.002759, 0.01739, 0.005729, 0.5725, 0.2097, 0.946, 0.9547, 0.9592]): _vg.add([_i], _w, 'REPLACE')
_vg = ob_cephalophage_001.vertex_groups.new(name='hand.thumb.r.1')
for _i, _w in zip([30, 31, 32, 33, 34, 47, 48, 49, 50, 111, 112, 113, 114, 119, 120, 121, 122, 127, 204, 206, 207, 225, 226, 227, 228, 231, 232, 379, 389, 391, 392, 393, 394, 395, 396, 397, 398, 400, 443], [0.06479, 0.915, 0.9114, 0.8706, 0.8707, 0.9995, 0.9983, 0.997, 0.9988, 0.1064, 0.1256, 0.1546, 0.1551, 0.9955, 0.9928, 0.987, 0.9904, 0.06041, 0.07865, 0.9998, 0.9992, 0.1092, 0.2215, 0.9208, 0.8577, 0.9961, 0.9889, 0.9996, 0.03184, 0.02706, 0.9983, 0.1271, 0.1197, 0.8935, 0.8949, 0.9896, 0.9937, 0.9999, 0.007805]): _vg.add([_i], _w, 'REPLACE')
_vg = ob_cephalophage_001.vertex_groups.new(name='abdomen')
for _i, _w in zip([91, 92, 93, 94, 128, 129, 134, 183, 210, 251, 252, 253, 352, 353, 354, 355, 356, 357, 358, 446, 447, 448, 449, 450, 451, 452, 453, 454, 455, 456, 457, 458, 459], [0.5644, 0.5336, 0.1118, 0.1462, 0.1323, 0.0006845, 0.002003, 0.1008, 0.241, 0.2481, 0.238, 0.06614, 0.8452, 0.8831, 0.851, 0.8804, 0.8575, 0.8623, 0.8984, 0.1058, 0.1928, 0.1377, 0.5903, 0.1417, 0.1, 0.4594, 0.7987, 0.8216, 0.8163, 0.7484, 0.8115, 0.8177, 0.7742]): _vg.add([_i], _w, 'REPLACE')
_vg = ob_cephalophage_001.vertex_groups.new(name='thorax')
for _i, _w in zip([8, 9, 14, 61, 85, 95, 96, 97, 123, 124, 125, 126, 128, 129, 130, 131, 132, 133, 134, 140, 142, 191, 195, 197, 198, 213, 253, 255, 260, 261, 273, 276, 277, 278, 281, 315, 320, 322, 324, 326, 327, 328, 329, 330, 331, 332, 333, 334, 335, 336, 337, 352, 353, 354, 355, 356, 357, 358, 407, 420, 432, 446, 447, 448, 449, 450, 451, 452, 459], [0.2695, 0.5904, 0.06189, 0.01237, 0.7705, 0.001651, 0.06104, 0.05677, 0.1501, 0.2701, 0.7157, 0.8193, 0.839, 0.7886, 0.6532, 0.543, 0.6062, 0.704, 0.8492, 0.02551, 0.09889, 0.4422, 0.05146, 0.2622, 0.06039, 0.02841, 0.8961, 0.756, 0.6852, 0.3388, 0.08199, 0.5341, 0.2982, 0.7716, 0.02758, 0.004895, 0.03563, 0.06519, 0.00023, 0.05281, 0.03751, 0.03919, 0.0504, 0.04456, 0.1419, 0.1175, 0.09058, 0.1999, 0.1365, 0.1107, 0.1804, 0.1137, 0.08773, 0.1083, 0.08039, 0.09332, 0.1026, 0.07336, 0.07148, 0.5572, 0.2364, 0.8575, 0.7914, 0.8249, 0.4014, 0.8312, 0.8616, 0.5376, 0.001206]): _vg.add([_i], _w, 'REPLACE')
_vg = ob_cephalophage_001.vertex_groups.new(name='head')
for _i, _w in zip([8, 9, 10, 11, 12, 13, 14, 15, 61, 62, 130, 131, 132, 133, 135, 136, 137, 138, 139, 140, 141, 142, 191, 205, 211, 212, 213, 260, 261, 262, 271, 272, 273, 276, 279, 280, 281, 282, 297, 298, 299, 300, 301, 302, 303, 304, 305, 306, 307, 308, 309, 310, 311, 312, 313, 314, 315, 316, 317, 318, 319, 320, 321, 322, 323, 324, 325, 326, 327, 328, 329, 330, 331, 332, 333, 334, 335, 336, 337, 420, 432], [0.1424, 0.1976, 0.9914, 0.9982, 0.9972, 0.9993, 0.9014, 0.9697, 0.9524, 0.9904, 0.2589, 0.2721, 0.03404, 0.04357, 1.0, 0.9974, 0.9999, 0.9978, 0.9928, 0.9431, 0.9779, 0.8587, 0.2056, 0.9995, 0.9928, 0.9711, 0.9401, 0.1857, 0.03234, 0.9999, 0.9984, 0.9921, 0.8783, 0.2119, 0.9974, 0.9999, 0.9419, 0.9869, 0.9978, 0.9997, 1.0, 1.0, 0.9992, 0.9996, 0.9995, 0.9794, 0.9961, 0.9998, 0.9757, 0.9839, 0.9997, 0.977, 1.0, 0.9999, 0.9936, 0.9994, 0.9586, 0.9781, 0.9993, 0.9623, 0.9688, 0.9341, 0.985, 0.9043, 0.9933, 0.9615, 0.9967, 0.9215, 0.934, 0.9325, 0.9233, 0.9287, 0.7398, 0.8409, 0.8936, 0.7257, 0.7792, 0.8669, 0.7433, 0.08918, 0.05218]): _vg.add([_i], _w, 'REPLACE')
_vg = ob_cephalophage_001.vertex_groups.new(name='thigh.r')
for _i, _w in zip([0, 1, 2, 3, 87, 88, 89, 90, 91, 92, 93, 94, 169, 170, 171, 172, 173, 174, 175, 176, 177, 178, 179, 180, 181, 182, 183, 208, 209, 210, 243, 244, 247, 248, 249, 250, 251, 252, 269, 270, 283, 284, 287, 288, 289, 290, 291, 292, 352, 353, 354, 355, 356, 357, 358, 453, 454, 455, 456, 457, 458, 459], [0.9925, 0.9944, 0.992, 0.9912, 0.1269, 0.09652, 0.09017, 0.1322, 0.4328, 0.4642, 0.886, 0.8503, 0.6913, 0.9389, 0.6502, 0.9423, 0.904, 0.9065, 0.8964, 0.876, 0.8886, 0.9, 0.9747, 0.9838, 0.9932, 0.9899, 0.8965, 0.06985, 0.06658, 0.7578, 0.997, 0.9929, 0.9027, 0.9304, 0.995, 0.9901, 0.7488, 0.7596, 0.1018, 0.0909, 0.9938, 0.9924, 0.6665, 0.9476, 0.8841, 0.8903, 0.9807, 0.9843, 0.02461, 0.005192, 0.02322, 0.02715, 0.04316, 0.01248, 0.005578, 0.1806, 0.1572, 0.1639, 0.2281, 0.1666, 0.1644, 0.1994]): _vg.add([_i], _w, 'REPLACE')
_vg = ob_cephalophage_001.vertex_groups.new(name='calf.r')
for _i, _w in zip([67, 68, 69, 70, 75, 76, 77, 78, 83, 86, 87, 88, 89, 90, 165, 166, 167, 168, 169, 170, 171, 172, 173, 174, 175, 176, 177, 178, 184, 186, 188, 189, 208, 209, 233, 234, 245, 246, 247, 248, 254, 257, 258, 259, 269, 270, 274, 275, 285, 286, 287, 288, 289, 290, 293, 294, 295, 338, 339, 340, 341, 342, 343, 344, 345, 346, 347, 348, 349, 350, 351], [0.4827, 0.4954, 0.9113, 0.8699, 0.9981, 0.9993, 0.9991, 0.9967, 0.2197, 0.2061, 0.8731, 0.9035, 0.9098, 0.8678, 0.9964, 0.9979, 0.9957, 0.9977, 0.3087, 0.06098, 0.3498, 0.05761, 0.09599, 0.09344, 0.1036, 0.124, 0.1114, 0.09992, 0.1743, 0.1499, 0.3182, 0.8134, 0.9301, 0.9334, 0.9993, 0.998, 0.998, 0.9973, 0.09723, 0.06956, 0.4933, 0.9143, 0.001433, 0.2263, 0.8982, 0.9091, 0.9993, 0.9969, 0.9978, 0.9951, 0.3335, 0.05224, 0.1159, 0.1097, 0.07212, 0.05445, 0.04569, 0.9883, 0.976, 0.9225, 0.8715, 0.9566, 0.9752, 0.9889, 0.8989, 0.6361, 0.8227, 0.5943, 0.873, 0.7412, 0.8143]): _vg.add([_i], _w, 'REPLACE')
_vg = ob_cephalophage_001.vertex_groups.new(name='foot.r')
for _i, _w in zip([63, 64, 65, 66, 67, 68, 69, 70, 71, 72, 73, 74, 79, 80, 81, 82, 83, 86, 184, 186, 188, 189, 254, 256, 257, 258, 259, 266, 267, 268, 293, 294, 295, 296, 340, 341, 342, 345, 346, 347, 348, 349, 350, 351], [0.9462, 0.9457, 0.9368, 0.9422, 0.5172, 0.5046, 0.08864, 0.1301, 0.9891, 0.9874, 0.9764, 0.9747, 0.07042, 0.06951, 0.05435, 0.06056, 0.7797, 0.7934, 0.8256, 0.8501, 0.6817, 0.1865, 0.5067, 0.997, 0.08569, 0.9711, 0.7729, 0.97, 0.02762, 0.9629, 0.9279, 0.9451, 0.9518, 0.988, 0.07745, 0.1284, 0.03679, 0.101, 0.3638, 0.1772, 0.4055, 0.1269, 0.2586, 0.1856]): _vg.add([_i], _w, 'REPLACE')
_vg = ob_cephalophage_001.vertex_groups.new(name='toes.r')
for _i, _w in zip([4, 5, 6, 7, 63, 64, 65, 66, 79, 80, 81, 82, 263, 264, 265, 266, 267, 268], [0.988, 0.9874, 0.9903, 0.9874, 0.05295, 0.05324, 0.06211, 0.05642, 0.9295, 0.9304, 0.9456, 0.9394, 0.9993, 0.9972, 0.9809, 0.009663, 0.9611, 0.02213]): _vg.add([_i], _w, 'REPLACE')
_vg = ob_cephalophage_001.vertex_groups.new(name='ik.leg.r')
_vg = ob_cephalophage_001.vertex_groups.new(name='ik.arm.r')
_vg = ob_cephalophage_001.vertex_groups.new(name='ik.spine')
_vg = ob_cephalophage_001.vertex_groups.new(name='arm.l')
_vg = ob_cephalophage_001.vertex_groups.new(name='forearm.l')
_vg = ob_cephalophage_001.vertex_groups.new(name='hand.index.l.0')
_vg = ob_cephalophage_001.vertex_groups.new(name='hand.index.l.1')
_vg = ob_cephalophage_001.vertex_groups.new(name='hand.middle.l.0')
_vg = ob_cephalophage_001.vertex_groups.new(name='hand.middle.l.1')
_vg = ob_cephalophage_001.vertex_groups.new(name='hand.ring.l.0')
_vg = ob_cephalophage_001.vertex_groups.new(name='hand.ring.l.1')
_vg = ob_cephalophage_001.vertex_groups.new(name='hand.pinky.l.0')
_vg = ob_cephalophage_001.vertex_groups.new(name='hand.pinky.l.1')
_vg = ob_cephalophage_001.vertex_groups.new(name='hand.thumb.l.0')
_vg = ob_cephalophage_001.vertex_groups.new(name='hand.thumb.l.1')
_vg = ob_cephalophage_001.vertex_groups.new(name='thigh.l')
_vg = ob_cephalophage_001.vertex_groups.new(name='calf.l')
_vg = ob_cephalophage_001.vertex_groups.new(name='foot.l')
_vg = ob_cephalophage_001.vertex_groups.new(name='toes.l')
_vg = ob_cephalophage_001.vertex_groups.new(name='ik.leg.l')
_vg = ob_cephalophage_001.vertex_groups.new(name='ik.arm.l')
_m = ob_cephalophage_001.modifiers.new('Mirror', 'MIRROR')
_m.use_axis = (False, True, False)
_m.use_clip = True
_m = ob_cephalophage_001.modifiers.new('Subdivision', 'SUBSURF')
_m = ob_cephalophage_001.modifiers.new('Armature', 'ARMATURE')
_m = ob_cephalophage_001.modifiers.new('Armature.001', 'ARMATURE')

# ---- collection membership
col_wip.objects.link(ob_cephalophage)
col_wip.objects.link(ob_armature)
col_collection_2.objects.link(ob_cephalophage_001)

# ---- scene / render settings (as saved in the file)
scene.frame_start = 1; scene.frame_end = 250; scene.frame_set(0)
scene.render.engine = 'BLENDER_EEVEE_NEXT'
scene.cycles.sampling_pattern = 'TABULATED_SOBOL'
scene.cycles.use_light_tree = False
scene.view_settings.view_transform = 'Filmic'
bpy.context.view_layer.update()

# ---- added for rendering (the .blend has no active camera and no usable light): camera, sun
cam_auto = bpy.data.cameras.new('AutoCamera')
cam_auto.lens = 50.0
cam_auto.sensor_width = 36.0
cam_auto.clip_end = 1000.0
ob_auto_camera = bpy.data.objects.new('AutoCamera', cam_auto)
scene.collection.objects.link(ob_auto_camera)
ob_auto_camera.location = (15.7345, -18.7776, 18.4727)
ob_auto_camera.rotation_euler = (1.09748, -7.21219e-08, 0.694738)
scene.camera = ob_auto_camera
light_auto_sun = bpy.data.lights.new('AutoSun', 'SUN')
light_auto_sun.energy = 3.0
light_auto_sun.angle = 0.0523599
ob_auto_sun = bpy.data.objects.new('AutoSun', light_auto_sun)
scene.collection.objects.link(ob_auto_sun)
ob_auto_sun.rotation_euler = (0.872665, 0.174533, 0.523599)
bpy.context.view_layer.update()
